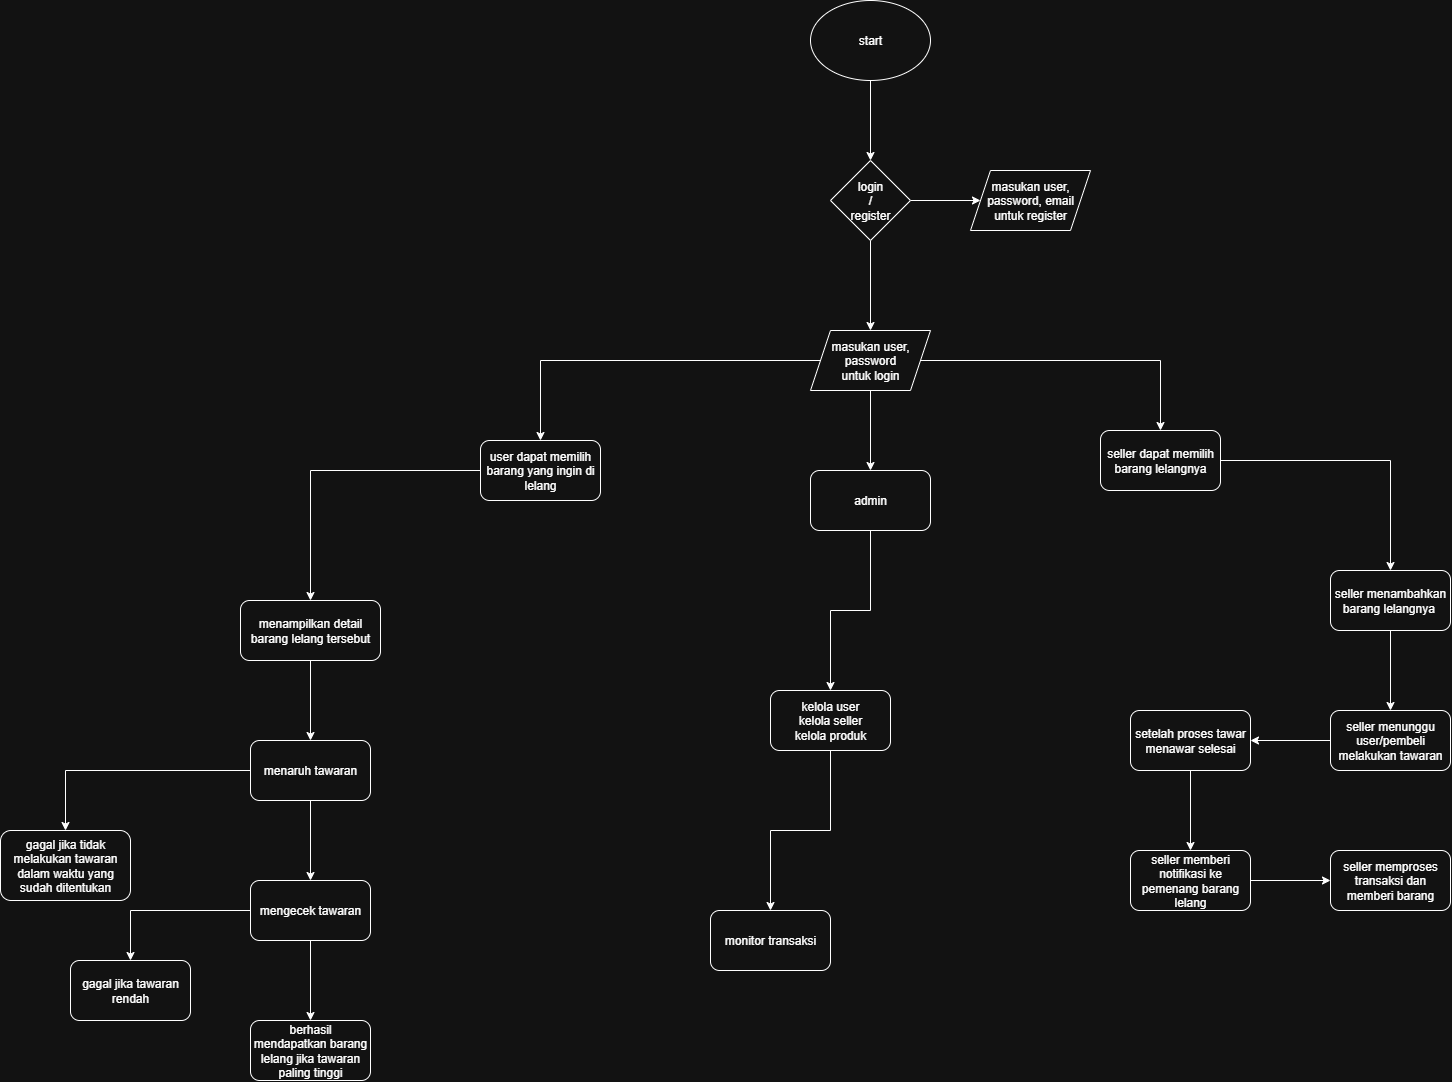

The diagram above was exported from draw.io. Its source (the exported page's mxGraphModel, read from the mxfile embedded in the PNG):
<mxGraphModel dx="2238" dy="760" grid="1" gridSize="10" guides="1" tooltips="1" connect="1" arrows="1" fold="1" page="1" pageScale="1" pageWidth="827" pageHeight="1169" math="0" shadow="0">
  <root>
    <mxCell id="0" />
    <mxCell id="1" parent="0" />
    <mxCell id="K4xTVgxMDRvt6e7pyohs-6" value="" style="edgeStyle=orthogonalEdgeStyle;rounded=0;orthogonalLoop=1;jettySize=auto;html=1;" parent="1" source="K4xTVgxMDRvt6e7pyohs-2" target="K4xTVgxMDRvt6e7pyohs-5" edge="1">
      <mxGeometry relative="1" as="geometry" />
    </mxCell>
    <mxCell id="K4xTVgxMDRvt6e7pyohs-2" value="start" style="ellipse;whiteSpace=wrap;html=1;" parent="1" vertex="1">
      <mxGeometry x="30" y="30" width="120" height="80" as="geometry" />
    </mxCell>
    <mxCell id="K4xTVgxMDRvt6e7pyohs-8" value="" style="edgeStyle=orthogonalEdgeStyle;rounded=0;orthogonalLoop=1;jettySize=auto;html=1;" parent="1" source="K4xTVgxMDRvt6e7pyohs-5" target="K4xTVgxMDRvt6e7pyohs-7" edge="1">
      <mxGeometry relative="1" as="geometry" />
    </mxCell>
    <mxCell id="K4xTVgxMDRvt6e7pyohs-10" value="" style="edgeStyle=orthogonalEdgeStyle;rounded=0;orthogonalLoop=1;jettySize=auto;html=1;" parent="1" source="K4xTVgxMDRvt6e7pyohs-5" target="K4xTVgxMDRvt6e7pyohs-9" edge="1">
      <mxGeometry relative="1" as="geometry" />
    </mxCell>
    <mxCell id="K4xTVgxMDRvt6e7pyohs-5" value="login&lt;div&gt;/&lt;/div&gt;&lt;div&gt;register&lt;/div&gt;" style="rhombus;whiteSpace=wrap;html=1;" parent="1" vertex="1">
      <mxGeometry x="50" y="190" width="80" height="80" as="geometry" />
    </mxCell>
    <mxCell id="exh4lx2a_1FFU-6LnrZn-2" value="" style="edgeStyle=orthogonalEdgeStyle;rounded=0;orthogonalLoop=1;jettySize=auto;html=1;" edge="1" parent="1" source="K4xTVgxMDRvt6e7pyohs-7" target="exh4lx2a_1FFU-6LnrZn-1">
      <mxGeometry relative="1" as="geometry" />
    </mxCell>
    <mxCell id="exh4lx2a_1FFU-6LnrZn-16" value="" style="edgeStyle=orthogonalEdgeStyle;rounded=0;orthogonalLoop=1;jettySize=auto;html=1;" edge="1" parent="1" source="K4xTVgxMDRvt6e7pyohs-7" target="exh4lx2a_1FFU-6LnrZn-15">
      <mxGeometry relative="1" as="geometry" />
    </mxCell>
    <mxCell id="exh4lx2a_1FFU-6LnrZn-28" value="" style="edgeStyle=orthogonalEdgeStyle;rounded=0;orthogonalLoop=1;jettySize=auto;html=1;" edge="1" parent="1" source="K4xTVgxMDRvt6e7pyohs-7" target="exh4lx2a_1FFU-6LnrZn-27">
      <mxGeometry relative="1" as="geometry" />
    </mxCell>
    <mxCell id="K4xTVgxMDRvt6e7pyohs-7" value="masukan user, password&lt;div&gt;untuk login&lt;/div&gt;" style="shape=parallelogram;perimeter=parallelogramPerimeter;whiteSpace=wrap;html=1;fixedSize=1;" parent="1" vertex="1">
      <mxGeometry x="30" y="360" width="120" height="60" as="geometry" />
    </mxCell>
    <mxCell id="K4xTVgxMDRvt6e7pyohs-9" value="masukan user, password, email&lt;div&gt;untuk register&lt;/div&gt;" style="shape=parallelogram;perimeter=parallelogramPerimeter;whiteSpace=wrap;html=1;fixedSize=1;" parent="1" vertex="1">
      <mxGeometry x="190" y="200" width="120" height="60" as="geometry" />
    </mxCell>
    <mxCell id="exh4lx2a_1FFU-6LnrZn-4" value="" style="edgeStyle=orthogonalEdgeStyle;rounded=0;orthogonalLoop=1;jettySize=auto;html=1;" edge="1" parent="1" source="exh4lx2a_1FFU-6LnrZn-1" target="exh4lx2a_1FFU-6LnrZn-3">
      <mxGeometry relative="1" as="geometry" />
    </mxCell>
    <mxCell id="exh4lx2a_1FFU-6LnrZn-1" value="user dapat memilih barang yang ingin di lelang" style="rounded=1;whiteSpace=wrap;html=1;" vertex="1" parent="1">
      <mxGeometry x="-300" y="470" width="120" height="60" as="geometry" />
    </mxCell>
    <mxCell id="exh4lx2a_1FFU-6LnrZn-6" value="" style="edgeStyle=orthogonalEdgeStyle;rounded=0;orthogonalLoop=1;jettySize=auto;html=1;" edge="1" parent="1" source="exh4lx2a_1FFU-6LnrZn-3" target="exh4lx2a_1FFU-6LnrZn-5">
      <mxGeometry relative="1" as="geometry" />
    </mxCell>
    <mxCell id="exh4lx2a_1FFU-6LnrZn-3" value="menampilkan detail barang lelang tersebut" style="whiteSpace=wrap;html=1;rounded=1;" vertex="1" parent="1">
      <mxGeometry x="-540" y="630" width="140" height="60" as="geometry" />
    </mxCell>
    <mxCell id="exh4lx2a_1FFU-6LnrZn-8" value="" style="edgeStyle=orthogonalEdgeStyle;rounded=0;orthogonalLoop=1;jettySize=auto;html=1;" edge="1" parent="1" source="exh4lx2a_1FFU-6LnrZn-5" target="exh4lx2a_1FFU-6LnrZn-7">
      <mxGeometry relative="1" as="geometry" />
    </mxCell>
    <mxCell id="exh4lx2a_1FFU-6LnrZn-10" value="" style="edgeStyle=orthogonalEdgeStyle;rounded=0;orthogonalLoop=1;jettySize=auto;html=1;" edge="1" parent="1" source="exh4lx2a_1FFU-6LnrZn-5" target="exh4lx2a_1FFU-6LnrZn-9">
      <mxGeometry relative="1" as="geometry" />
    </mxCell>
    <mxCell id="exh4lx2a_1FFU-6LnrZn-5" value="menaruh tawaran" style="rounded=1;whiteSpace=wrap;html=1;" vertex="1" parent="1">
      <mxGeometry x="-530" y="770" width="120" height="60" as="geometry" />
    </mxCell>
    <mxCell id="exh4lx2a_1FFU-6LnrZn-7" value="gagal jika tidak melakukan tawaran dalam waktu yang sudah ditentukan" style="rounded=1;whiteSpace=wrap;html=1;" vertex="1" parent="1">
      <mxGeometry x="-780" y="860" width="130" height="70" as="geometry" />
    </mxCell>
    <mxCell id="exh4lx2a_1FFU-6LnrZn-12" value="" style="edgeStyle=orthogonalEdgeStyle;rounded=0;orthogonalLoop=1;jettySize=auto;html=1;" edge="1" parent="1" source="exh4lx2a_1FFU-6LnrZn-9" target="exh4lx2a_1FFU-6LnrZn-11">
      <mxGeometry relative="1" as="geometry" />
    </mxCell>
    <mxCell id="exh4lx2a_1FFU-6LnrZn-14" value="" style="edgeStyle=orthogonalEdgeStyle;rounded=0;orthogonalLoop=1;jettySize=auto;html=1;" edge="1" parent="1" source="exh4lx2a_1FFU-6LnrZn-9" target="exh4lx2a_1FFU-6LnrZn-13">
      <mxGeometry relative="1" as="geometry" />
    </mxCell>
    <mxCell id="exh4lx2a_1FFU-6LnrZn-9" value="mengecek tawaran" style="rounded=1;whiteSpace=wrap;html=1;" vertex="1" parent="1">
      <mxGeometry x="-530" y="910" width="120" height="60" as="geometry" />
    </mxCell>
    <mxCell id="exh4lx2a_1FFU-6LnrZn-11" value="gagal jika tawaran rendah" style="rounded=1;whiteSpace=wrap;html=1;" vertex="1" parent="1">
      <mxGeometry x="-710" y="990" width="120" height="60" as="geometry" />
    </mxCell>
    <mxCell id="exh4lx2a_1FFU-6LnrZn-13" value="berhasil mendapatkan barang lelang jika tawaran paling tinggi" style="whiteSpace=wrap;html=1;rounded=1;" vertex="1" parent="1">
      <mxGeometry x="-530" y="1050" width="120" height="60" as="geometry" />
    </mxCell>
    <mxCell id="exh4lx2a_1FFU-6LnrZn-18" value="" style="edgeStyle=orthogonalEdgeStyle;rounded=0;orthogonalLoop=1;jettySize=auto;html=1;" edge="1" parent="1" source="exh4lx2a_1FFU-6LnrZn-15" target="exh4lx2a_1FFU-6LnrZn-17">
      <mxGeometry relative="1" as="geometry" />
    </mxCell>
    <mxCell id="exh4lx2a_1FFU-6LnrZn-15" value="seller dapat memilih barang lelangnya" style="rounded=1;whiteSpace=wrap;html=1;" vertex="1" parent="1">
      <mxGeometry x="320" y="460" width="120" height="60" as="geometry" />
    </mxCell>
    <mxCell id="exh4lx2a_1FFU-6LnrZn-20" value="" style="edgeStyle=orthogonalEdgeStyle;rounded=0;orthogonalLoop=1;jettySize=auto;html=1;" edge="1" parent="1" source="exh4lx2a_1FFU-6LnrZn-17" target="exh4lx2a_1FFU-6LnrZn-19">
      <mxGeometry relative="1" as="geometry" />
    </mxCell>
    <mxCell id="exh4lx2a_1FFU-6LnrZn-17" value="seller menambahkan barang lelangnya&amp;nbsp;" style="rounded=1;whiteSpace=wrap;html=1;" vertex="1" parent="1">
      <mxGeometry x="550" y="600" width="120" height="60" as="geometry" />
    </mxCell>
    <mxCell id="exh4lx2a_1FFU-6LnrZn-22" value="" style="edgeStyle=orthogonalEdgeStyle;rounded=0;orthogonalLoop=1;jettySize=auto;html=1;" edge="1" parent="1" source="exh4lx2a_1FFU-6LnrZn-19" target="exh4lx2a_1FFU-6LnrZn-21">
      <mxGeometry relative="1" as="geometry" />
    </mxCell>
    <mxCell id="exh4lx2a_1FFU-6LnrZn-19" value="seller menunggu user/pembeli melakukan tawaran" style="rounded=1;whiteSpace=wrap;html=1;" vertex="1" parent="1">
      <mxGeometry x="550" y="740" width="120" height="60" as="geometry" />
    </mxCell>
    <mxCell id="exh4lx2a_1FFU-6LnrZn-24" value="" style="edgeStyle=orthogonalEdgeStyle;rounded=0;orthogonalLoop=1;jettySize=auto;html=1;" edge="1" parent="1" source="exh4lx2a_1FFU-6LnrZn-21" target="exh4lx2a_1FFU-6LnrZn-23">
      <mxGeometry relative="1" as="geometry" />
    </mxCell>
    <mxCell id="exh4lx2a_1FFU-6LnrZn-21" value="setelah proses tawar menawar selesai" style="rounded=1;whiteSpace=wrap;html=1;" vertex="1" parent="1">
      <mxGeometry x="350" y="740" width="120" height="60" as="geometry" />
    </mxCell>
    <mxCell id="exh4lx2a_1FFU-6LnrZn-26" value="" style="edgeStyle=orthogonalEdgeStyle;rounded=0;orthogonalLoop=1;jettySize=auto;html=1;" edge="1" parent="1" source="exh4lx2a_1FFU-6LnrZn-23" target="exh4lx2a_1FFU-6LnrZn-25">
      <mxGeometry relative="1" as="geometry" />
    </mxCell>
    <mxCell id="exh4lx2a_1FFU-6LnrZn-23" value="seller memberi notifikasi ke pemenang barang lelang" style="rounded=1;whiteSpace=wrap;html=1;" vertex="1" parent="1">
      <mxGeometry x="350" y="880" width="120" height="60" as="geometry" />
    </mxCell>
    <mxCell id="exh4lx2a_1FFU-6LnrZn-25" value="seller memproses transaksi dan memberi barang" style="rounded=1;whiteSpace=wrap;html=1;" vertex="1" parent="1">
      <mxGeometry x="550" y="880" width="120" height="60" as="geometry" />
    </mxCell>
    <mxCell id="exh4lx2a_1FFU-6LnrZn-30" value="" style="edgeStyle=orthogonalEdgeStyle;rounded=0;orthogonalLoop=1;jettySize=auto;html=1;" edge="1" parent="1" source="exh4lx2a_1FFU-6LnrZn-27" target="exh4lx2a_1FFU-6LnrZn-29">
      <mxGeometry relative="1" as="geometry" />
    </mxCell>
    <mxCell id="exh4lx2a_1FFU-6LnrZn-27" value="admin" style="rounded=1;whiteSpace=wrap;html=1;" vertex="1" parent="1">
      <mxGeometry x="30" y="500" width="120" height="60" as="geometry" />
    </mxCell>
    <mxCell id="exh4lx2a_1FFU-6LnrZn-32" value="" style="edgeStyle=orthogonalEdgeStyle;rounded=0;orthogonalLoop=1;jettySize=auto;html=1;" edge="1" parent="1" source="exh4lx2a_1FFU-6LnrZn-29" target="exh4lx2a_1FFU-6LnrZn-31">
      <mxGeometry relative="1" as="geometry" />
    </mxCell>
    <mxCell id="exh4lx2a_1FFU-6LnrZn-29" value="kelola user&lt;div&gt;kelola seller&lt;br&gt;&lt;div&gt;kelola produk&lt;/div&gt;&lt;/div&gt;" style="rounded=1;whiteSpace=wrap;html=1;" vertex="1" parent="1">
      <mxGeometry x="-10" y="720" width="120" height="60" as="geometry" />
    </mxCell>
    <mxCell id="exh4lx2a_1FFU-6LnrZn-31" value="monitor transaksi" style="rounded=1;whiteSpace=wrap;html=1;" vertex="1" parent="1">
      <mxGeometry x="-70" y="940" width="120" height="60" as="geometry" />
    </mxCell>
  </root>
</mxGraphModel>